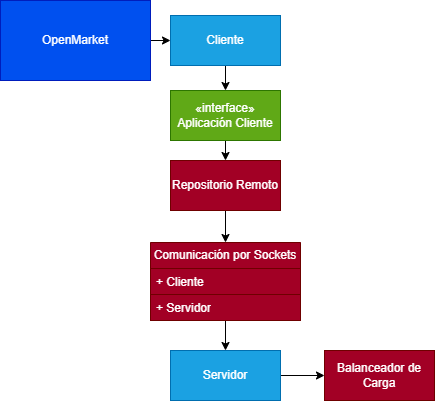

The diagram above was exported from draw.io. Its source (the exported page's mxGraphModel, read from the mxfile embedded in the PNG):
<mxGraphModel dx="913" dy="586" grid="1" gridSize="10" guides="1" tooltips="1" connect="1" arrows="1" fold="1" page="1" pageScale="1" pageWidth="827" pageHeight="1169" math="0" shadow="0">
  <root>
    <mxCell id="WIyWlLk6GJQsqaUBKTNV-0" />
    <mxCell id="WIyWlLk6GJQsqaUBKTNV-1" parent="WIyWlLk6GJQsqaUBKTNV-0" />
    <mxCell id="K_UUZZiGZP0ykuRUqEKk-77" style="edgeStyle=orthogonalEdgeStyle;rounded=0;orthogonalLoop=1;jettySize=auto;html=1;exitX=0.5;exitY=1;exitDx=0;exitDy=0;entryX=0.5;entryY=0;entryDx=0;entryDy=0;" edge="1" parent="WIyWlLk6GJQsqaUBKTNV-1" source="K_UUZZiGZP0ykuRUqEKk-49" target="K_UUZZiGZP0ykuRUqEKk-75">
      <mxGeometry relative="1" as="geometry" />
    </mxCell>
    <mxCell id="K_UUZZiGZP0ykuRUqEKk-49" value="Cliente" style="html=1;whiteSpace=wrap;fillColor=#1ba1e2;fontColor=#ffffff;strokeColor=#006EAF;" vertex="1" parent="WIyWlLk6GJQsqaUBKTNV-1">
      <mxGeometry x="260" y="85" width="110" height="50" as="geometry" />
    </mxCell>
    <mxCell id="K_UUZZiGZP0ykuRUqEKk-76" style="edgeStyle=orthogonalEdgeStyle;rounded=0;orthogonalLoop=1;jettySize=auto;html=1;exitX=1;exitY=0.5;exitDx=0;exitDy=0;entryX=0;entryY=0.5;entryDx=0;entryDy=0;" edge="1" parent="WIyWlLk6GJQsqaUBKTNV-1" source="K_UUZZiGZP0ykuRUqEKk-51" target="K_UUZZiGZP0ykuRUqEKk-49">
      <mxGeometry relative="1" as="geometry" />
    </mxCell>
    <mxCell id="K_UUZZiGZP0ykuRUqEKk-51" value="OpenMarket" style="html=1;whiteSpace=wrap;fillColor=#0050ef;fontColor=#ffffff;strokeColor=#001DBC;" vertex="1" parent="WIyWlLk6GJQsqaUBKTNV-1">
      <mxGeometry x="90" y="70" width="150" height="80" as="geometry" />
    </mxCell>
    <mxCell id="K_UUZZiGZP0ykuRUqEKk-79" style="edgeStyle=orthogonalEdgeStyle;rounded=0;orthogonalLoop=1;jettySize=auto;html=1;exitX=0.5;exitY=1;exitDx=0;exitDy=0;entryX=0.5;entryY=0;entryDx=0;entryDy=0;" edge="1" parent="WIyWlLk6GJQsqaUBKTNV-1" source="K_UUZZiGZP0ykuRUqEKk-52" target="K_UUZZiGZP0ykuRUqEKk-71">
      <mxGeometry relative="1" as="geometry" />
    </mxCell>
    <mxCell id="K_UUZZiGZP0ykuRUqEKk-52" value="Repositorio Remoto&lt;br&gt;" style="html=1;whiteSpace=wrap;fillColor=#a20025;fontColor=#ffffff;strokeColor=#6F0000;" vertex="1" parent="WIyWlLk6GJQsqaUBKTNV-1">
      <mxGeometry x="260" y="230" width="110" height="50" as="geometry" />
    </mxCell>
    <mxCell id="K_UUZZiGZP0ykuRUqEKk-82" style="edgeStyle=orthogonalEdgeStyle;rounded=0;orthogonalLoop=1;jettySize=auto;html=1;exitX=1;exitY=0.5;exitDx=0;exitDy=0;entryX=0;entryY=0.5;entryDx=0;entryDy=0;" edge="1" parent="WIyWlLk6GJQsqaUBKTNV-1" source="K_UUZZiGZP0ykuRUqEKk-55" target="K_UUZZiGZP0ykuRUqEKk-56">
      <mxGeometry relative="1" as="geometry" />
    </mxCell>
    <mxCell id="K_UUZZiGZP0ykuRUqEKk-55" value="Servidor&lt;br&gt;" style="html=1;whiteSpace=wrap;fillColor=#1ba1e2;fontColor=#ffffff;strokeColor=#006EAF;" vertex="1" parent="WIyWlLk6GJQsqaUBKTNV-1">
      <mxGeometry x="260" y="420" width="110" height="50" as="geometry" />
    </mxCell>
    <mxCell id="K_UUZZiGZP0ykuRUqEKk-56" value="Balanceador de Carga" style="html=1;whiteSpace=wrap;fillColor=#a20025;fontColor=#ffffff;strokeColor=#6F0000;" vertex="1" parent="WIyWlLk6GJQsqaUBKTNV-1">
      <mxGeometry x="414" y="420" width="110" height="50" as="geometry" />
    </mxCell>
    <mxCell id="K_UUZZiGZP0ykuRUqEKk-80" style="edgeStyle=orthogonalEdgeStyle;rounded=0;orthogonalLoop=1;jettySize=auto;html=1;exitX=0.5;exitY=1;exitDx=0;exitDy=0;entryX=0.5;entryY=0;entryDx=0;entryDy=0;" edge="1" parent="WIyWlLk6GJQsqaUBKTNV-1" source="K_UUZZiGZP0ykuRUqEKk-71" target="K_UUZZiGZP0ykuRUqEKk-55">
      <mxGeometry relative="1" as="geometry" />
    </mxCell>
    <mxCell id="K_UUZZiGZP0ykuRUqEKk-71" value="Comunicación por Sockets" style="swimlane;fontStyle=0;childLayout=stackLayout;horizontal=1;startSize=26;fillColor=#a20025;horizontalStack=0;resizeParent=1;resizeParentMax=0;resizeLast=0;collapsible=1;marginBottom=0;whiteSpace=wrap;html=1;fontColor=#ffffff;strokeColor=#6F0000;" vertex="1" parent="WIyWlLk6GJQsqaUBKTNV-1">
      <mxGeometry x="240" y="312" width="150" height="78" as="geometry" />
    </mxCell>
    <mxCell id="K_UUZZiGZP0ykuRUqEKk-72" value="+ Cliente" style="text;strokeColor=#6F0000;fillColor=#a20025;align=left;verticalAlign=top;spacingLeft=4;spacingRight=4;overflow=hidden;rotatable=0;points=[[0,0.5],[1,0.5]];portConstraint=eastwest;whiteSpace=wrap;html=1;fontColor=#ffffff;" vertex="1" parent="K_UUZZiGZP0ykuRUqEKk-71">
      <mxGeometry y="26" width="150" height="26" as="geometry" />
    </mxCell>
    <mxCell id="K_UUZZiGZP0ykuRUqEKk-73" value="+ Servidor" style="text;strokeColor=#6F0000;fillColor=#a20025;align=left;verticalAlign=top;spacingLeft=4;spacingRight=4;overflow=hidden;rotatable=0;points=[[0,0.5],[1,0.5]];portConstraint=eastwest;whiteSpace=wrap;html=1;fontColor=#ffffff;" vertex="1" parent="K_UUZZiGZP0ykuRUqEKk-71">
      <mxGeometry y="52" width="150" height="26" as="geometry" />
    </mxCell>
    <mxCell id="K_UUZZiGZP0ykuRUqEKk-78" style="edgeStyle=orthogonalEdgeStyle;rounded=0;orthogonalLoop=1;jettySize=auto;html=1;exitX=0.5;exitY=1;exitDx=0;exitDy=0;entryX=0.5;entryY=0;entryDx=0;entryDy=0;" edge="1" parent="WIyWlLk6GJQsqaUBKTNV-1" source="K_UUZZiGZP0ykuRUqEKk-75" target="K_UUZZiGZP0ykuRUqEKk-52">
      <mxGeometry relative="1" as="geometry" />
    </mxCell>
    <mxCell id="K_UUZZiGZP0ykuRUqEKk-75" value="«interface»&lt;br&gt;Aplicación Cliente" style="html=1;whiteSpace=wrap;fillColor=#60a917;fontColor=#ffffff;strokeColor=#2D7600;" vertex="1" parent="WIyWlLk6GJQsqaUBKTNV-1">
      <mxGeometry x="260" y="160" width="110" height="50" as="geometry" />
    </mxCell>
  </root>
</mxGraphModel>